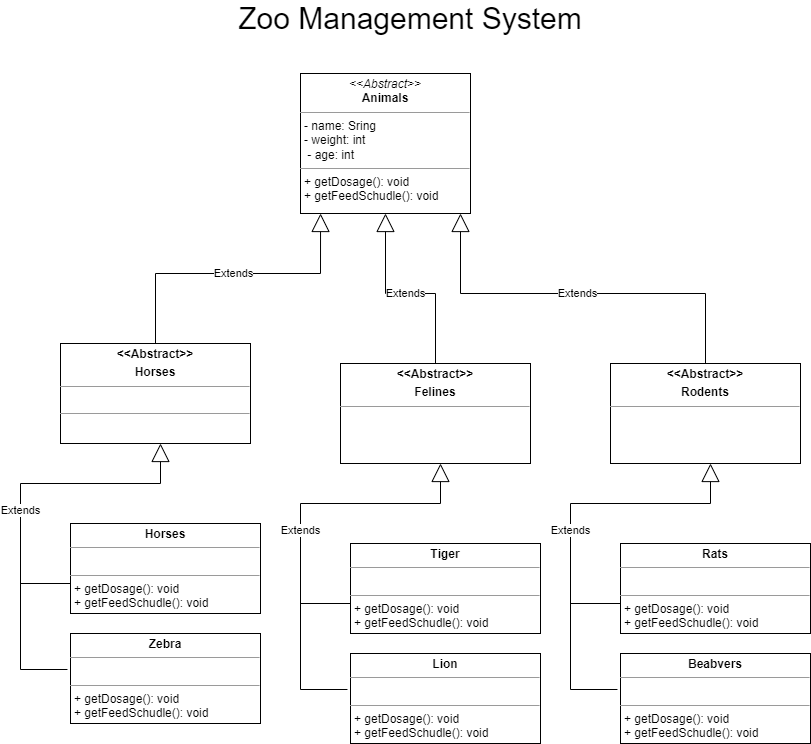

The diagram above was exported from draw.io. Its source (the exported page's mxGraphModel, read from the mxfile embedded in the PNG):
<mxGraphModel dx="1434" dy="756" grid="1" gridSize="10" guides="1" tooltips="1" connect="1" arrows="1" fold="1" page="1" pageScale="1" pageWidth="850" pageHeight="1100" background="none" math="0" shadow="0">
  <root>
    <mxCell id="0" />
    <mxCell id="1" parent="0" />
    <mxCell id="5d2195bd80daf111-18" value="&lt;p style=&quot;margin:0px;margin-top:4px;text-align:center;&quot;&gt;&lt;i&gt;&amp;lt;&amp;lt;Abstract&amp;gt;&amp;gt;&lt;/i&gt;&lt;br&gt;&lt;b&gt;Animals&lt;/b&gt;&lt;/p&gt;&lt;hr size=&quot;1&quot;&gt;&lt;p style=&quot;margin:0px;margin-left:4px;&quot;&gt;- name: Sring&lt;br&gt;- weight: int&lt;/p&gt;&lt;p style=&quot;margin:0px;margin-left:4px;&quot;&gt;&amp;nbsp;- age: int&amp;nbsp;&lt;br&gt;&lt;/p&gt;&lt;hr size=&quot;1&quot;&gt;&lt;p style=&quot;margin:0px;margin-left:4px;&quot;&gt;+ getDosage(): void&amp;nbsp;&lt;br&gt;+ getFeedSchudle(): void&lt;/p&gt;" style="verticalAlign=top;align=left;overflow=fill;fontSize=12;fontFamily=Helvetica;html=1;rounded=0;shadow=0;comic=0;labelBackgroundColor=none;strokeWidth=1" parent="1" vertex="1">
      <mxGeometry x="310" y="100" width="170" height="140" as="geometry" />
    </mxCell>
    <mxCell id="5d2195bd80daf111-20" value="&lt;p style=&quot;margin:0px;margin-top:4px;text-align:center;&quot;&gt;&lt;b&gt;&amp;lt;&amp;lt;Abstract&amp;gt;&amp;gt;&lt;/b&gt;&lt;/p&gt;&lt;p style=&quot;margin:0px;margin-top:4px;text-align:center;&quot;&gt;&lt;b&gt;Horses&lt;/b&gt;&lt;/p&gt;&lt;hr size=&quot;1&quot;&gt;&lt;p style=&quot;margin:0px;margin-left:4px;&quot;&gt;&lt;br&gt;&lt;/p&gt;&lt;hr size=&quot;1&quot;&gt;&lt;p style=&quot;margin:0px;margin-left:4px;&quot;&gt;&lt;br&gt;&lt;/p&gt;" style="verticalAlign=top;align=left;overflow=fill;fontSize=12;fontFamily=Helvetica;html=1;rounded=0;shadow=0;comic=0;labelBackgroundColor=none;strokeWidth=1" parent="1" vertex="1">
      <mxGeometry x="70" y="370" width="190" height="100" as="geometry" />
    </mxCell>
    <mxCell id="GUYCNJrtHIC4tOiNt0s9-6" value="Extends" style="endArrow=block;endSize=16;endFill=0;html=1;rounded=0;exitX=0.5;exitY=0;exitDx=0;exitDy=0;entryX=0.118;entryY=1;entryDx=0;entryDy=0;entryPerimeter=0;" edge="1" parent="1" source="5d2195bd80daf111-20" target="5d2195bd80daf111-18">
      <mxGeometry width="160" relative="1" as="geometry">
        <mxPoint x="260" y="290" as="sourcePoint" />
        <mxPoint x="420" y="290" as="targetPoint" />
        <Array as="points">
          <mxPoint x="165" y="300" />
          <mxPoint x="330" y="300" />
        </Array>
      </mxGeometry>
    </mxCell>
    <mxCell id="GUYCNJrtHIC4tOiNt0s9-7" value="&lt;p style=&quot;margin:0px;margin-top:4px;text-align:center;&quot;&gt;&lt;b&gt;Horses&lt;/b&gt;&lt;/p&gt;&lt;hr size=&quot;1&quot;&gt;&lt;p style=&quot;margin:0px;margin-left:4px;&quot;&gt;&lt;br&gt;&lt;/p&gt;&lt;hr size=&quot;1&quot;&gt;&lt;p style=&quot;margin:0px;margin-left:4px;&quot;&gt;+ getDosage(): void&amp;nbsp;&lt;br style=&quot;border-color: var(--border-color);&quot;&gt;+ getFeedSchudle(): void&lt;br&gt;&lt;/p&gt;" style="verticalAlign=top;align=left;overflow=fill;fontSize=12;fontFamily=Helvetica;html=1;rounded=0;shadow=0;comic=0;labelBackgroundColor=none;strokeWidth=1" vertex="1" parent="1">
      <mxGeometry x="80" y="550" width="190" height="90" as="geometry" />
    </mxCell>
    <mxCell id="GUYCNJrtHIC4tOiNt0s9-8" value="&lt;p style=&quot;margin:0px;margin-top:4px;text-align:center;&quot;&gt;&lt;b&gt;Zebra&lt;/b&gt;&lt;/p&gt;&lt;hr size=&quot;1&quot;&gt;&lt;p style=&quot;margin:0px;margin-left:4px;&quot;&gt;&lt;br&gt;&lt;/p&gt;&lt;hr size=&quot;1&quot;&gt;&lt;p style=&quot;margin:0px;margin-left:4px;&quot;&gt;+ getDosage(): void&amp;nbsp;&lt;br style=&quot;border-color: var(--border-color);&quot;&gt;+ getFeedSchudle(): void&lt;br&gt;&lt;/p&gt;" style="verticalAlign=top;align=left;overflow=fill;fontSize=12;fontFamily=Helvetica;html=1;rounded=0;shadow=0;comic=0;labelBackgroundColor=none;strokeWidth=1" vertex="1" parent="1">
      <mxGeometry x="80" y="660" width="190" height="90" as="geometry" />
    </mxCell>
    <mxCell id="GUYCNJrtHIC4tOiNt0s9-9" value="Extends" style="endArrow=block;endSize=16;endFill=0;html=1;rounded=0;exitX=-0.016;exitY=0.4;exitDx=0;exitDy=0;exitPerimeter=0;" edge="1" parent="1" source="GUYCNJrtHIC4tOiNt0s9-8">
      <mxGeometry width="160" relative="1" as="geometry">
        <mxPoint x="30" y="690" as="sourcePoint" />
        <mxPoint x="170" y="470" as="targetPoint" />
        <Array as="points">
          <mxPoint x="30" y="696" />
          <mxPoint x="30" y="510" />
          <mxPoint x="170" y="510" />
          <mxPoint x="170" y="470" />
        </Array>
      </mxGeometry>
    </mxCell>
    <mxCell id="GUYCNJrtHIC4tOiNt0s9-11" value="" style="endArrow=none;html=1;rounded=0;" edge="1" parent="1">
      <mxGeometry width="50" height="50" relative="1" as="geometry">
        <mxPoint x="30" y="610" as="sourcePoint" />
        <mxPoint x="80" y="610" as="targetPoint" />
      </mxGeometry>
    </mxCell>
    <mxCell id="GUYCNJrtHIC4tOiNt0s9-12" value="&lt;p style=&quot;margin:0px;margin-top:4px;text-align:center;&quot;&gt;&lt;b&gt;&amp;lt;&amp;lt;Abstract&amp;gt;&amp;gt;&lt;/b&gt;&lt;/p&gt;&lt;p style=&quot;margin:0px;margin-top:4px;text-align:center;&quot;&gt;&lt;b&gt;Felines&lt;/b&gt;&lt;/p&gt;&lt;hr size=&quot;1&quot;&gt;&lt;p style=&quot;margin:0px;margin-left:4px;&quot;&gt;&lt;br&gt;&lt;/p&gt;" style="verticalAlign=top;align=left;overflow=fill;fontSize=12;fontFamily=Helvetica;html=1;rounded=0;shadow=0;comic=0;labelBackgroundColor=none;strokeWidth=1" vertex="1" parent="1">
      <mxGeometry x="350" y="390" width="190" height="100" as="geometry" />
    </mxCell>
    <mxCell id="GUYCNJrtHIC4tOiNt0s9-13" value="Extends" style="endArrow=block;endSize=16;endFill=0;html=1;rounded=0;exitX=0.5;exitY=0;exitDx=0;exitDy=0;entryX=0.5;entryY=1;entryDx=0;entryDy=0;" edge="1" parent="1" source="GUYCNJrtHIC4tOiNt0s9-12" target="5d2195bd80daf111-18">
      <mxGeometry width="160" relative="1" as="geometry">
        <mxPoint x="540" y="310" as="sourcePoint" />
        <mxPoint x="610.06" y="260" as="targetPoint" />
        <Array as="points">
          <mxPoint x="445" y="320" />
          <mxPoint x="395" y="320" />
        </Array>
      </mxGeometry>
    </mxCell>
    <mxCell id="GUYCNJrtHIC4tOiNt0s9-14" value="&lt;p style=&quot;margin:0px;margin-top:4px;text-align:center;&quot;&gt;&lt;b&gt;Tiger&lt;/b&gt;&lt;/p&gt;&lt;hr size=&quot;1&quot;&gt;&lt;p style=&quot;margin:0px;margin-left:4px;&quot;&gt;&lt;br&gt;&lt;/p&gt;&lt;hr size=&quot;1&quot;&gt;&lt;p style=&quot;margin:0px;margin-left:4px;&quot;&gt;+ getDosage(): void&amp;nbsp;&lt;br style=&quot;border-color: var(--border-color);&quot;&gt;+ getFeedSchudle(): void&lt;br&gt;&lt;/p&gt;" style="verticalAlign=top;align=left;overflow=fill;fontSize=12;fontFamily=Helvetica;html=1;rounded=0;shadow=0;comic=0;labelBackgroundColor=none;strokeWidth=1" vertex="1" parent="1">
      <mxGeometry x="360" y="570" width="190" height="90" as="geometry" />
    </mxCell>
    <mxCell id="GUYCNJrtHIC4tOiNt0s9-15" value="&lt;p style=&quot;margin:0px;margin-top:4px;text-align:center;&quot;&gt;&lt;b&gt;Lion&lt;/b&gt;&lt;/p&gt;&lt;hr size=&quot;1&quot;&gt;&lt;p style=&quot;margin:0px;margin-left:4px;&quot;&gt;&lt;br&gt;&lt;/p&gt;&lt;hr size=&quot;1&quot;&gt;&lt;p style=&quot;margin:0px;margin-left:4px;&quot;&gt;+ getDosage(): void&amp;nbsp;&lt;br style=&quot;border-color: var(--border-color);&quot;&gt;+ getFeedSchudle(): void&lt;br&gt;&lt;/p&gt;" style="verticalAlign=top;align=left;overflow=fill;fontSize=12;fontFamily=Helvetica;html=1;rounded=0;shadow=0;comic=0;labelBackgroundColor=none;strokeWidth=1" vertex="1" parent="1">
      <mxGeometry x="360" y="680" width="190" height="90" as="geometry" />
    </mxCell>
    <mxCell id="GUYCNJrtHIC4tOiNt0s9-16" value="Extends" style="endArrow=block;endSize=16;endFill=0;html=1;rounded=0;exitX=-0.016;exitY=0.4;exitDx=0;exitDy=0;exitPerimeter=0;" edge="1" parent="1" source="GUYCNJrtHIC4tOiNt0s9-15">
      <mxGeometry width="160" relative="1" as="geometry">
        <mxPoint x="310" y="710" as="sourcePoint" />
        <mxPoint x="450" y="490" as="targetPoint" />
        <Array as="points">
          <mxPoint x="310" y="716" />
          <mxPoint x="310" y="530" />
          <mxPoint x="450" y="530" />
          <mxPoint x="450" y="490" />
        </Array>
      </mxGeometry>
    </mxCell>
    <mxCell id="GUYCNJrtHIC4tOiNt0s9-17" value="" style="endArrow=none;html=1;rounded=0;" edge="1" parent="1">
      <mxGeometry width="50" height="50" relative="1" as="geometry">
        <mxPoint x="310" y="630" as="sourcePoint" />
        <mxPoint x="360" y="630" as="targetPoint" />
      </mxGeometry>
    </mxCell>
    <mxCell id="GUYCNJrtHIC4tOiNt0s9-19" value="&lt;p style=&quot;margin:0px;margin-top:4px;text-align:center;&quot;&gt;&lt;b&gt;&amp;lt;&amp;lt;Abstract&amp;gt;&amp;gt;&lt;/b&gt;&lt;/p&gt;&lt;p style=&quot;margin:0px;margin-top:4px;text-align:center;&quot;&gt;&lt;b&gt;Rodents&lt;/b&gt;&lt;/p&gt;&lt;hr size=&quot;1&quot;&gt;&lt;p style=&quot;margin:0px;margin-left:4px;&quot;&gt;&lt;br&gt;&lt;/p&gt;" style="verticalAlign=top;align=left;overflow=fill;fontSize=12;fontFamily=Helvetica;html=1;rounded=0;shadow=0;comic=0;labelBackgroundColor=none;strokeWidth=1" vertex="1" parent="1">
      <mxGeometry x="620" y="390" width="190" height="100" as="geometry" />
    </mxCell>
    <mxCell id="GUYCNJrtHIC4tOiNt0s9-20" value="Extends" style="endArrow=block;endSize=16;endFill=0;html=1;rounded=0;exitX=0.5;exitY=0;exitDx=0;exitDy=0;" edge="1" parent="1" source="GUYCNJrtHIC4tOiNt0s9-19">
      <mxGeometry width="160" relative="1" as="geometry">
        <mxPoint x="810" y="310" as="sourcePoint" />
        <mxPoint x="470" y="240" as="targetPoint" />
        <Array as="points">
          <mxPoint x="715" y="320" />
          <mxPoint x="470" y="320" />
        </Array>
      </mxGeometry>
    </mxCell>
    <mxCell id="GUYCNJrtHIC4tOiNt0s9-21" value="&lt;p style=&quot;margin:0px;margin-top:4px;text-align:center;&quot;&gt;&lt;b&gt;Rats&lt;/b&gt;&lt;/p&gt;&lt;hr size=&quot;1&quot;&gt;&lt;p style=&quot;margin:0px;margin-left:4px;&quot;&gt;&lt;br&gt;&lt;/p&gt;&lt;hr size=&quot;1&quot;&gt;&lt;p style=&quot;margin:0px;margin-left:4px;&quot;&gt;+ getDosage(): void&amp;nbsp;&lt;br style=&quot;border-color: var(--border-color);&quot;&gt;+ getFeedSchudle(): void&lt;br&gt;&lt;/p&gt;" style="verticalAlign=top;align=left;overflow=fill;fontSize=12;fontFamily=Helvetica;html=1;rounded=0;shadow=0;comic=0;labelBackgroundColor=none;strokeWidth=1" vertex="1" parent="1">
      <mxGeometry x="630" y="570" width="190" height="90" as="geometry" />
    </mxCell>
    <mxCell id="GUYCNJrtHIC4tOiNt0s9-22" value="&lt;p style=&quot;margin:0px;margin-top:4px;text-align:center;&quot;&gt;&lt;b&gt;Beabvers&lt;/b&gt;&lt;/p&gt;&lt;hr size=&quot;1&quot;&gt;&lt;p style=&quot;margin:0px;margin-left:4px;&quot;&gt;&lt;br&gt;&lt;/p&gt;&lt;hr size=&quot;1&quot;&gt;&lt;p style=&quot;margin:0px;margin-left:4px;&quot;&gt;+ getDosage(): void&amp;nbsp;&lt;br style=&quot;border-color: var(--border-color);&quot;&gt;+ getFeedSchudle(): void&lt;br&gt;&lt;/p&gt;" style="verticalAlign=top;align=left;overflow=fill;fontSize=12;fontFamily=Helvetica;html=1;rounded=0;shadow=0;comic=0;labelBackgroundColor=none;strokeWidth=1" vertex="1" parent="1">
      <mxGeometry x="630" y="680" width="190" height="90" as="geometry" />
    </mxCell>
    <mxCell id="GUYCNJrtHIC4tOiNt0s9-23" value="Extends" style="endArrow=block;endSize=16;endFill=0;html=1;rounded=0;exitX=-0.016;exitY=0.4;exitDx=0;exitDy=0;exitPerimeter=0;" edge="1" parent="1" source="GUYCNJrtHIC4tOiNt0s9-22">
      <mxGeometry width="160" relative="1" as="geometry">
        <mxPoint x="580" y="710" as="sourcePoint" />
        <mxPoint x="720" y="490" as="targetPoint" />
        <Array as="points">
          <mxPoint x="580" y="716" />
          <mxPoint x="580" y="530" />
          <mxPoint x="720" y="530" />
          <mxPoint x="720" y="490" />
        </Array>
      </mxGeometry>
    </mxCell>
    <mxCell id="GUYCNJrtHIC4tOiNt0s9-24" value="" style="endArrow=none;html=1;rounded=0;" edge="1" parent="1">
      <mxGeometry width="50" height="50" relative="1" as="geometry">
        <mxPoint x="580" y="630" as="sourcePoint" />
        <mxPoint x="630" y="630" as="targetPoint" />
      </mxGeometry>
    </mxCell>
    <mxCell id="GUYCNJrtHIC4tOiNt0s9-30" value="&lt;font style=&quot;font-size: 30px;&quot;&gt;Zoo Management System&lt;/font&gt;" style="text;html=1;strokeColor=none;fillColor=none;align=center;verticalAlign=middle;whiteSpace=wrap;rounded=0;" vertex="1" parent="1">
      <mxGeometry x="60" y="30" width="720" height="30" as="geometry" />
    </mxCell>
  </root>
</mxGraphModel>